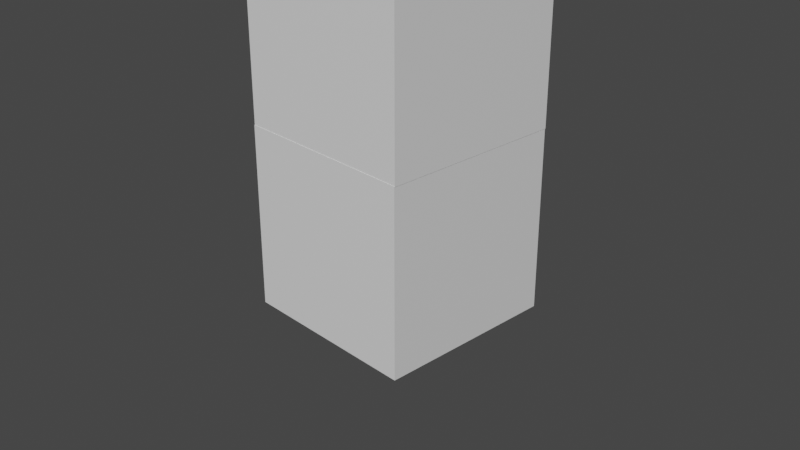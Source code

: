 # Source: satellite-wip.blend  (saved by Blender 3.3.6; exported with 4.5.12 LTS)
import bpy
from mathutils import Matrix  # noqa: F401  (used for matrix-valued properties, if any)

bpy.ops.wm.read_factory_settings(use_empty=True)
scene = bpy.context.scene
scene.name = 'Scene'

# ---- collections
col_collection = bpy.data.collections.new('Collection'); scene.collection.children.link(col_collection)

# ---- materials (node trees are filled in below, after node groups)
mat_material = bpy.data.materials.new('Material')
mat_material.alpha_threshold = 0.0
mat_material.use_transparent_shadow = False
mat_material.roughness = 0.5
mat_material.line_color = (0.0, 0.0, 0.0, 1.0)

# ---- material node trees
mat_material.use_nodes = True; mat_material.node_tree.nodes.clear()
_N = mat_material.node_tree.nodes; _L = mat_material.node_tree.links
n0 = _N.new('ShaderNodeOutputMaterial'); n0.name = 'Material Output'; n0.location = (300, 300)
n1 = _N.new('ShaderNodeBsdfPrincipled'); n1.name = 'Principled BSDF'; n1.location = (10, 300)
n1.distribution = 'GGX'
n1.subsurface_method = 'RANDOM_WALK_SKIN'
n1.inputs[3].default_value = 1.45
n1.inputs[27].default_value = (0.0, 0.0, 0.0, 1.0)
n1.inputs[28].default_value = 1.0
_L.new(n1.outputs[0], n0.inputs[0])
n0.is_active_output = True

# ---- world
world_world = bpy.data.worlds.new('World'); scene.world = world_world
world_world.use_nodes = True; world_world.node_tree.nodes.clear()
_N = world_world.node_tree.nodes; _L = world_world.node_tree.links
n0 = _N.new('ShaderNodeOutputWorld'); n0.name = 'World Output'; n0.location = (300, 300)
n1 = _N.new('ShaderNodeBackground'); n1.name = 'Background'; n1.location = (10, 300)
n1.inputs[0].default_value = (0.05088, 0.05088, 0.05088, 1.0)
_L.new(n1.outputs[0], n0.inputs[0])
n0.is_active_output = True
world_world.color = (0.05088, 0.05088, 0.05088)
world_world.use_sun_shadow = False
world_world.sun_shadow_jitter_overblur = 0.0

# ---- cameras
cam_camera = bpy.data.cameras.new('Camera')
cam_camera.clip_end = 100.0
cam_camera.ortho_scale = 7.314

# ---- meshes
me_cube = bpy.data.meshes.new('Cube')
me_cube.from_pydata([(1.0, 1.0, 1.0), (1.0, 1.0, -1.0), (1.0, -1.0, 1.0), (1.0, -1.0, -1.0), (-1.0, 1.0, 1.0), (-1.0, 1.0, -1.0), (-1.0, -1.0, 1.0), (-1.0, -1.0, -1.0)], [], [(0, 4, 6, 2), (3, 2, 6, 7), (7, 6, 4, 5), (5, 1, 3, 7), (1, 0, 2, 3), (5, 4, 0, 1)])
_uv = me_cube.uv_layers.new(name='UVMap')
_uv.uv.foreach_set('vector', [0.625, 0.5, 0.875, 0.5, 0.875, 0.75, 0.625, 0.75, 0.375, 0.75, 0.625, 0.75, 0.625, 1.0, 0.375, 1.0, 0.375, 0.0, 0.625, 0.0, 0.625, 0.25, 0.375, 0.25, 0.125, 0.5, 0.375, 0.5, 0.375, 0.75, 0.125, 0.75, 0.375, 0.5, 0.625, 0.5, 0.625, 0.75, 0.375, 0.75, 0.375, 0.25, 0.625, 0.25, 0.625, 0.5, 0.375, 0.5])
me_cube.materials.append(mat_material)
me_cube.use_mirror_vertex_groups = False
me_cube.update()
me_cube_001 = bpy.data.meshes.new('Cube.001')
me_cube_001.from_pydata([(1.0, 1.0, 1.0), (1.0, 1.0, -1.0), (1.0, -1.0, 1.0), (1.0, -1.0, -1.0), (-1.0, 1.0, 1.0), (-1.0, 1.0, -1.0), (-1.0, -1.0, 1.0), (-1.0, -1.0, -1.0)], [], [(0, 4, 6, 2), (3, 2, 6, 7), (7, 6, 4, 5), (5, 1, 3, 7), (1, 0, 2, 3), (5, 4, 0, 1)])
_uv = me_cube_001.uv_layers.new(name='UVMap')
_uv.uv.foreach_set('vector', [0.625, 0.5, 0.875, 0.5, 0.875, 0.75, 0.625, 0.75, 0.375, 0.75, 0.625, 0.75, 0.625, 1.0, 0.375, 1.0, 0.375, 0.0, 0.625, 0.0, 0.625, 0.25, 0.375, 0.25, 0.125, 0.5, 0.375, 0.5, 0.375, 0.75, 0.125, 0.75, 0.375, 0.5, 0.625, 0.5, 0.625, 0.75, 0.375, 0.75, 0.375, 0.25, 0.625, 0.25, 0.625, 0.5, 0.375, 0.5])
me_cube_001.materials.append(mat_material)
me_cube_001.use_mirror_vertex_groups = False
me_cube_001.update()
me_plane = bpy.data.meshes.new('Plane')
me_plane.from_pydata([(-1.0, -1.0, 0.0), (1.0, -1.0, 0.0), (-1.0, 1.0, 0.0), (1.0, 1.0, 0.0)], [], [(0, 1, 3, 2)])
_uv = me_plane.uv_layers.new(name='UVMap')
_uv.uv.foreach_set('vector', [0.0, 0.0, 1.0, 0.0, 1.0, 1.0, 0.0, 1.0])
me_plane.update()

# ---- objects
ob_satellitebasea = bpy.data.objects.new('SatelliteBaseA', me_cube)
ob_camera = bpy.data.objects.new('Camera', cam_camera)
ob_satellitebaseb = bpy.data.objects.new('SatelliteBaseB', me_cube_001)
ob_solarpanel = bpy.data.objects.new('SolarPanel', me_plane)

# ---- transforms, parenting, visibility, modifiers, constraints
ob_satellitebasea.location = (0.0, 0.0, 0.0)
ob_satellitebasea.lock_rotations_4d = False
ob_satellitebasea.empty_display_type = 'ARROWS'
ob_satellitebasea.lineart.crease_threshold = 0.0
ob_camera.location = (7.359, -6.926, 4.958)
ob_camera.rotation_euler = (1.109, 0.0, 0.8149)
ob_camera.lock_rotations_4d = False
ob_camera.empty_display_type = 'ARROWS'
ob_camera.color = (0.0, 0.0, 0.0, 0.0)
ob_camera.display_type = 'WIRE'
ob_camera.lineart.crease_threshold = 0.0
ob_satellitebaseb.location = (0.002571, 0.004059, 1.993)
ob_satellitebaseb.lock_rotations_4d = False
ob_satellitebaseb.empty_display_type = 'ARROWS'
ob_satellitebaseb.lineart.crease_threshold = 0.0
ob_solarpanel.location = (0.9282, 0.01966, 1.935)
ob_solarpanel.rotation_euler = (-7.88, 0.008879, -4.677)
ob_solarpanel.scale = (0.75, 0.75, 0.75)
ob_solarpanel.lock_scale = (True, True, True)

# ---- collection membership
col_collection.objects.link(ob_satellitebasea)
col_collection.objects.link(ob_camera)
col_collection.objects.link(ob_satellitebaseb)
col_collection.objects.link(ob_solarpanel)

# ---- scene / render settings (as saved in the file)
scene.camera = ob_camera
scene.frame_start = 1; scene.frame_end = 250; scene.frame_set(1)
scene.render.engine = 'BLENDER_EEVEE_NEXT'
scene.cycles.sampling_pattern = 'TABULATED_SOBOL'
scene.cycles.use_light_tree = False
scene.view_settings.view_transform = 'Filmic'
bpy.context.view_layer.update()

# ---- added for rendering (the .blend has no usable light): sun
light_auto_sun = bpy.data.lights.new('AutoSun', 'SUN')
light_auto_sun.energy = 3.0
light_auto_sun.angle = 0.0523599
ob_auto_sun = bpy.data.objects.new('AutoSun', light_auto_sun)
scene.collection.objects.link(ob_auto_sun)
ob_auto_sun.rotation_euler = (0.872665, 0.174533, 0.523599)
bpy.context.view_layer.update()
